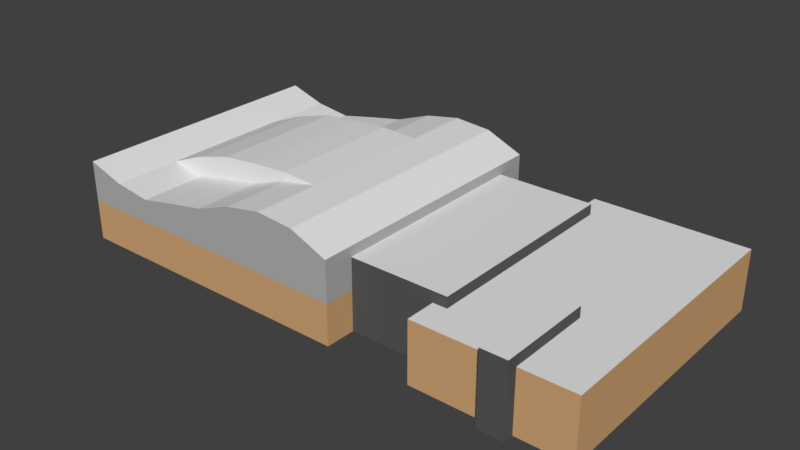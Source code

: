 # Source: devos.blend  (saved by Blender 2.78.0; exported with 4.5.12 LTS)
import bpy
from mathutils import Matrix  # noqa: F401  (used for matrix-valued properties, if any)

bpy.ops.wm.read_factory_settings(use_empty=True)
scene = bpy.context.scene
scene.name = 'Scene'

# ---- collections
col_collection_1 = bpy.data.collections.new('Collection 1'); scene.collection.children.link(col_collection_1)

# ---- materials (node trees are filled in below, after node groups)
mat_devosrooftop = bpy.data.materials.new('DevosRooftop')
mat_devosrooftop.alpha_threshold = 0.0
mat_devosrooftop.use_transparent_shadow = False
mat_devosrooftop.roughness = 0.5
mat_devosrooftop.line_color = (0.0, 0.0, 0.0, 1.0)
mat_devosuppersiding = bpy.data.materials.new('DevosUpperSiding')
mat_devosuppersiding.alpha_threshold = 0.0
mat_devosuppersiding.use_transparent_shadow = False
mat_devosuppersiding.diffuse_color = (0.448, 0.448, 0.448, 1.0)
mat_devosuppersiding.roughness = 0.5
mat_devoslowersiding = bpy.data.materials.new('DevosLowerSiding')
mat_devoslowersiding.alpha_threshold = 0.0
mat_devoslowersiding.use_transparent_shadow = False
mat_devoslowersiding.diffuse_color = (0.65, 0.3849, 0.1836, 1.0)
mat_devoslowersiding.roughness = 0.5
mat_devosmiddlebuilding = bpy.data.materials.new('devosMiddleBuilding')
mat_devosmiddlebuilding.alpha_threshold = 0.0
mat_devosmiddlebuilding.use_transparent_shadow = False
mat_devosmiddlebuilding.diffuse_color = (0.0985, 0.0985, 0.0985, 1.0)
mat_devosmiddlebuilding.roughness = 0.5

# ---- material node trees

# ---- world
world_world = bpy.data.worlds.new('World'); scene.world = world_world
world_world.color = (0.05088, 0.05088, 0.05088)
world_world.use_sun_shadow = False
world_world.sun_shadow_jitter_overblur = 0.0
world_world.cycles.sampling_method = 'MANUAL'

# ---- meshes
me_cube_003 = bpy.data.meshes.new('Cube.003')
me_cube_003.from_pydata([(-1.0, 0.694, -1.0), (-1.0, 0.694, 2.498), (-1.0, 3.499, -1.0), (-1.0, 3.499, 2.498), (1.0, 0.694, -1.0), (1.0, 0.694, 2.498), (1.0, 3.499, -1.0), (1.0, 3.499, 2.498), (-13.25, 1.904, -1.0), (-13.25, 1.904, 2.498), (-13.25, 8.096, -1.0), (-13.25, 8.096, 2.498), (-5.615, 1.904, -1.0), (-5.615, 1.904, 2.498), (-5.615, 8.096, -1.0), (-5.615, 8.096, 2.498), (-6.7, 1.0, -1.0), (-6.7, 1.0, 1.972), (-6.7, 9.0, -1.0), (-6.7, 9.0, 1.972), (5.138, 1.0, -1.0), (5.138, 1.0, 1.972), (5.138, 9.0, -1.0), (5.138, 9.0, 1.972), (-13.25, 3.0, -1.0), (-13.25, 1.0, -1.0), (-36.56, 1.0, -1.0), (-36.56, 3.0, -1.0), (-13.25, 3.0, 1.0), (-13.25, 1.0, 1.0), (-36.56, 1.0, 1.0), (-36.56, 3.0, 1.0), (-13.25, 3.0, 3.0), (-13.25, 1.0, 3.0), (-36.56, 3.0, 3.0), (-36.56, 1.0, 3.0), (-16.16, 3.0, -1.0), (-19.08, 3.0, -1.0), (-21.99, 3.0, -1.0), (-24.9, 3.0, -1.0), (-27.82, 3.0, -1.0), (-30.73, 3.0, -1.0), (-33.64, 3.0, -1.0), (-16.16, 1.0, -1.0), (-19.08, 1.0, -1.0), (-21.99, 1.0, -1.0), (-24.9, 1.0, -1.0), (-27.82, 1.0, -1.0), (-30.73, 1.0, -1.0), (-33.64, 1.0, -1.0), (-33.64, 7.0, 2.406), (-36.56, 7.0, 1.0), (-13.25, 7.0, 1.0), (-13.25, 7.0, -1.0), (-36.56, 7.0, -1.0), (-33.64, 7.0, -1.0), (-16.16, 1.0, 1.0), (-19.08, 1.0, 1.0), (-21.99, 1.0, 1.0), (-24.9, 1.0, 1.0), (-27.82, 1.0, 1.0), (-30.73, 1.0, 1.0), (-33.64, 1.0, 1.0), (-16.16, 3.0, 3.77), (-19.08, 3.0, 3.905), (-21.99, 3.0, 3.567), (-24.9, 3.0, 2.892), (-27.82, 3.0, 2.541), (-30.73, 3.0, 2.163), (-33.64, 3.0, 2.406), (-16.16, 1.0, 3.77), (-19.08, 1.0, 3.905), (-21.99, 1.0, 3.567), (-24.9, 1.0, 2.892), (-27.82, 1.0, 2.541), (-30.73, 1.0, 2.163), (-33.64, 1.0, 2.406), (-33.64, 5.0, -1.0), (-36.56, 5.0, -1.0), (-13.25, 5.0, -1.0), (-13.25, 5.0, 1.0), (-36.56, 5.0, 1.0), (-33.64, 9.0, 2.406), (-33.64, 5.0, 2.406), (-36.56, 5.0, 3.0), (-13.25, 5.0, 3.0), (-16.16, 5.0, -1.0), (-19.08, 5.0, -1.0), (-21.99, 5.0, -1.0), (-24.9, 5.0, -1.0), (-27.82, 5.0, -1.0), (-30.73, 5.0, -1.0), (-33.64, 9.0, 1.0), (-36.56, 9.0, 1.0), (-36.56, 9.0, -1.0), (-33.64, 9.0, -1.0), (-13.25, 9.0, 1.0), (-13.25, 9.0, -1.0), (-16.16, 5.0, 3.77), (-19.08, 5.0, 3.905), (-36.56, 7.0, 3.0), (-13.25, 7.0, 3.0), (-16.16, 7.0, -1.0), (-19.08, 7.0, -1.0), (-21.99, 7.0, -1.0), (-24.9, 7.0, -1.0), (-27.82, 7.0, -1.0), (-30.73, 7.0, -1.0), (-16.16, 7.0, 3.77), (-19.08, 7.0, 3.905), (-21.99, 7.0, 3.567), (-24.9, 7.0, 2.892), (-27.82, 7.0, 2.541), (-30.73, 7.0, 2.163), (-36.56, 9.0, 3.0), (-13.25, 9.0, 3.0), (-16.16, 9.0, -1.0), (-19.08, 9.0, -1.0), (-21.99, 9.0, -1.0), (-24.9, 9.0, -1.0), (-27.82, 9.0, -1.0), (-30.73, 9.0, -1.0), (-16.16, 9.0, 1.0), (-19.08, 9.0, 1.0), (-21.99, 9.0, 1.0), (-24.9, 9.0, 1.0), (-27.82, 9.0, 1.0), (-30.73, 9.0, 1.0), (-16.16, 9.0, 3.77), (-19.08, 9.0, 3.905), (-21.99, 9.0, 3.567), (-24.9, 9.0, 2.892), (-27.82, 9.0, 2.541), (-30.73, 9.0, 2.163), (-21.99, 5.0, 3.983), (-21.99, 3.0, 3.983), (-19.08, 5.0, 3.905), (-19.08, 3.0, 3.905), (-24.9, 3.0, 3.859), (-27.82, 3.0, 3.658), (-30.73, 3.0, 3.152), (-33.64, 3.0, 2.406), (-33.64, 5.0, 2.406), (-30.73, 5.0, 3.152), (-27.82, 5.0, 3.658), (-24.9, 5.0, 3.859), (-33.64, 7.0, 2.406), (-30.73, 7.0, 3.152), (-27.82, 7.0, 3.658), (-24.9, 7.0, 3.859), (-21.99, 7.0, 3.983), (-19.08, 7.0, 3.905)], [], [(0, 1, 3, 2), (2, 3, 7, 6), (6, 7, 5, 4), (4, 5, 1, 0), (2, 6, 4, 0), (7, 3, 1, 5), (8, 9, 11, 10), (10, 11, 15, 14), (14, 15, 13, 12), (12, 13, 9, 8), (10, 14, 12, 8), (15, 11, 9, 13), (16, 17, 19, 18), (18, 19, 23, 22), (22, 23, 21, 20), (20, 21, 17, 16), (18, 22, 20, 16), (23, 19, 17, 21), (42, 49, 26, 27), (29, 28, 32, 33), (24, 28, 29, 25), (49, 62, 30, 26), (26, 30, 31, 27), (34, 69, 83, 84), (69, 34, 35, 76), (31, 30, 35, 34), (83, 69, 141, 142), (56, 29, 33, 70), (30, 62, 76, 35), (62, 61, 75, 76), (61, 60, 74, 75), (60, 59, 73, 74), (59, 58, 72, 73), (58, 57, 71, 72), (57, 56, 70, 71), (24, 36, 86, 79), (64, 63, 98, 99), (31, 34, 84, 81), (41, 42, 77, 91), (63, 32, 85, 98), (40, 41, 91, 90), (111, 112, 148, 149), (32, 63, 70, 33), (63, 64, 71, 70), (64, 65, 72, 71), (65, 66, 73, 72), (66, 67, 74, 73), (67, 68, 75, 74), (68, 69, 76, 75), (28, 24, 79, 80), (39, 40, 90, 89), (32, 28, 80, 85), (50, 83, 142, 146), (42, 27, 78, 77), (38, 39, 89, 88), (99, 109, 151, 136), (25, 29, 56, 43), (43, 56, 57, 44), (44, 57, 58, 45), (45, 58, 59, 46), (46, 59, 60, 47), (47, 60, 61, 48), (48, 61, 62, 49), (24, 25, 43, 36), (36, 43, 44, 37), (37, 44, 45, 38), (38, 45, 46, 39), (39, 46, 47, 40), (40, 47, 48, 41), (41, 48, 49, 42), (85, 80, 52, 101), (110, 111, 149, 150), (90, 91, 107, 106), (84, 83, 50, 100), (69, 68, 140, 141), (89, 90, 106, 105), (109, 110, 150, 151), (88, 89, 105, 104), (78, 81, 51, 54), (68, 67, 139, 140), (87, 88, 104, 103), (80, 79, 53, 52), (64, 99, 136, 137), (86, 87, 103, 102), (77, 78, 54, 55), (99, 98, 108, 109), (36, 37, 87, 86), (67, 66, 138, 139), (27, 31, 81, 78), (37, 38, 88, 87), (104, 105, 119, 118), (54, 51, 93, 94), (111, 110, 130, 131), (103, 104, 118, 117), (55, 54, 94, 95), (110, 109, 129, 130), (102, 103, 117, 116), (109, 108, 128, 129), (53, 102, 116, 97), (108, 101, 115, 128), (51, 100, 114, 93), (107, 55, 95, 121), (52, 53, 97, 96), (101, 52, 96, 115), (50, 113, 133, 82), (106, 107, 121, 120), (91, 77, 55, 107), (81, 84, 100, 51), (98, 85, 101, 108), (79, 86, 102, 53), (92, 95, 94, 93), (92, 93, 114, 82), (96, 122, 128, 115), (122, 123, 129, 128), (123, 124, 130, 129), (124, 125, 131, 130), (125, 126, 132, 131), (126, 127, 133, 132), (127, 92, 82, 133), (96, 97, 116, 122), (122, 116, 117, 123), (123, 117, 118, 124), (124, 118, 119, 125), (125, 119, 120, 126), (126, 120, 121, 127), (127, 121, 95, 92), (112, 111, 131, 132), (105, 106, 120, 119), (113, 112, 132, 133), (100, 50, 82, 114), (135, 137, 136, 134), (141, 140, 143, 142), (140, 139, 144, 143), (139, 138, 145, 144), (142, 143, 147, 146), (143, 144, 148, 147), (144, 145, 149, 148), (145, 134, 150, 149), (134, 136, 151, 150), (138, 135, 134, 145), (112, 113, 147, 148), (65, 64, 137, 135), (113, 50, 146, 147), (66, 65, 135, 138)])
me_cube_003.polygons.foreach_set('material_index', [3, 3, 3, 3, 0, 0, 0, 3, 3, 3, 0, 0, 2, 2, 2, 2, 0, 0, 0, 1, 2, 2, 2, 0, 0, 1, 0, 1, 1, 1, 1, 1, 1, 1, 1, 0, 0, 1, 0, 0, 0, 0, 0, 0, 0, 0, 0, 0, 0, 2, 0, 1, 0, 0, 0, 0, 2, 2, 2, 2, 2, 2, 2, 0, 0, 0, 0, 0, 0, 0, 1, 0, 0, 0, 0, 0, 0, 0, 2, 0, 0, 2, 0, 0, 0, 0, 0, 0, 2, 0, 0, 2, 0, 0, 0, 0, 0, 0, 0, 0, 1, 0, 2, 1, 0, 0, 0, 1, 0, 0, 2, 1, 1, 1, 1, 1, 1, 1, 1, 2, 2, 2, 2, 2, 2, 2, 0, 0, 0, 0, 0, 0, 0, 0, 0, 0, 0, 0, 0, 0, 0, 0, 0, 0])
_uv = me_cube_003.uv_layers.new(name='UVMap')
_uv.uv.foreach_set('vector', [0.2517, 0.8075, 0.2517, 0.8988, 0.1797, 0.8988, 0.1797, 0.8075, 0.2517, 0.8988, 0.2517, 0.8075, 0.3031, 0.8075, 0.3031, 0.8988, 0.4708, 0.9083, 0.4708, 0.817, 0.5428, 0.817, 0.5428, 0.9083, 0.5428, 0.9083, 0.5428, 0.817, 0.5942, 0.817, 0.5942, 0.9083, 0.5942, 0.817, 0.6456, 0.817, 0.6456, 0.8902, 0.5942, 0.8902, 0.7657, 0.8172, 0.8171, 0.8172, 0.8171, 0.8904, 0.7657, 0.8904, 0.08985, 0.9691, 1.225e-08, 0.9691, 0.0, 0.8075, 0.08985, 0.8075, 0.8556, 0.8172, 0.7657, 0.8172, 0.7657, 0.6179, 0.8556, 0.6179, 0.1797, 0.9691, 0.08985, 0.9691, 0.08985, 0.8075, 0.1797, 0.8075, 0.9454, 0.8172, 0.8556, 0.8172, 0.8556, 0.6179, 0.9454, 0.6179, 0.0, 0.8075, 2.45e-08, 0.6082, 0.159, 0.6082, 0.159, 0.8075, 0.3181, 0.6082, 0.3181, 0.8075, 0.159, 0.8075, 0.159, 0.6082, 0.5735, 0.6082, 0.6499, 0.6082, 0.6499, 0.817, 0.5735, 0.817, 0.3944, 0.9172, 0.3181, 0.9172, 0.3181, 0.6082, 0.3944, 0.6082, 0.8684, 0.3801, 0.9448, 0.3801, 0.9448, 0.5889, 0.8684, 0.5889, 0.4708, 0.9172, 0.3944, 0.9172, 0.3944, 0.6082, 0.4708, 0.6082, 0.663, 0.6179, 0.663, 0.309, 0.8684, 0.309, 0.8684, 0.6179, 0.8684, 0.0, 0.8684, 0.309, 0.663, 0.309, 0.663, 3.733e-08, 0.3596, 0.5322, 0.411, 0.5322, 0.411, 0.6082, 0.3596, 0.6082, 0.5221, 0.817, 0.5221, 0.7648, 0.5735, 0.7648, 0.5735, 0.817, 0.4708, 0.7648, 0.5221, 0.7648, 0.5221, 0.817, 0.4708, 0.817, 0.663, 0.07603, 0.6116, 0.07603, 0.6116, 0.0, 0.663, 9.956e-08, 0.7657, 0.8267, 0.7143, 0.8267, 0.7143, 0.7745, 0.7657, 0.7745, 0.1541, 9.956e-08, 0.1541, 0.07603, 0.1027, 0.07603, 0.1027, 9.956e-08, 0.1541, 0.07603, 0.1541, 9.956e-08, 0.2055, 0.0, 0.2055, 0.07603, 0.7143, 0.7745, 0.7143, 0.8267, 0.663, 0.8267, 0.663, 0.7745, 0.0, 0.0, 0.0, 0.0, 0.0, 0.0, 0.0, 0.0, 0.6116, 0.5322, 0.6116, 0.6082, 0.5602, 0.6082, 0.5404, 0.5322, 0.6116, 0.0, 0.6116, 0.07603, 0.5755, 0.07603, 0.5602, 0.0, 0.6116, 0.07603, 0.6116, 0.1521, 0.5817, 0.1521, 0.5755, 0.07603, 0.6116, 0.1521, 0.6116, 0.2281, 0.572, 0.2281, 0.5817, 0.1521, 0.6116, 0.2281, 0.6116, 0.3041, 0.563, 0.3041, 0.572, 0.2281, 0.6116, 0.3041, 0.6116, 0.3801, 0.5456, 0.3801, 0.563, 0.3041, 0.6116, 0.3801, 0.6116, 0.4562, 0.537, 0.4562, 0.5456, 0.3801, 0.6116, 0.4562, 0.6116, 0.5322, 0.5404, 0.5322, 0.537, 0.4562, 0.3596, 0.0, 0.3596, 0.07603, 0.3082, 0.07603, 0.3082, 0.0, 0.1541, 0.4562, 0.1541, 0.5322, 0.1027, 0.5322, 0.1027, 0.4562, 0.7143, 0.7745, 0.663, 0.7745, 0.663, 0.7223, 0.7143, 0.7223, 0.3596, 0.4562, 0.3596, 0.5322, 0.3082, 0.5322, 0.3082, 0.4562, 0.1541, 0.5322, 0.1541, 0.6082, 0.1027, 0.6082, 0.1027, 0.5322, 0.3596, 0.3801, 0.3596, 0.4562, 0.3082, 0.4562, 0.3082, 0.3801, 0.9742, 0.7721, 0.9739, 0.8487, 0.9454, 0.8451, 0.9496, 0.769, 0.1541, 0.6082, 0.1541, 0.5322, 0.2055, 0.5322, 0.2055, 0.6082, 0.1541, 0.5322, 0.1541, 0.4562, 0.2055, 0.4562, 0.2055, 0.5322, 0.1541, 0.4562, 0.1541, 0.3801, 0.2055, 0.3801, 0.2055, 0.4562, 0.1541, 0.3801, 0.1541, 0.3041, 0.2055, 0.3041, 0.2055, 0.3801, 0.1541, 0.3041, 0.1541, 0.2281, 0.2055, 0.2281, 0.2055, 0.3041, 0.1541, 0.2281, 0.1541, 0.1521, 0.2055, 0.1521, 0.2055, 0.2281, 0.1541, 0.1521, 0.1541, 0.07603, 0.2055, 0.07603, 0.2055, 0.1521, 0.5221, 0.7648, 0.4708, 0.7648, 0.4708, 0.7126, 0.5221, 0.7126, 0.3596, 0.3041, 0.3596, 0.3801, 0.3082, 0.3801, 0.3082, 0.3041, 0.5735, 0.7648, 0.5221, 0.7648, 0.5221, 0.7126, 0.5735, 0.7126, 0.0, 0.0, 0.0, 0.0, 0.0, 0.0, 0.0, 0.0, 0.3596, 0.5322, 0.3596, 0.6082, 0.3082, 0.6082, 0.3082, 0.5322, 0.3596, 0.2281, 0.3596, 0.3041, 0.3082, 0.3041, 0.3082, 0.2281, 0.6499, 0.6604, 0.6499, 0.6082, 0.6499, 0.6082, 0.6499, 0.6604, 0.663, 0.6082, 0.6116, 0.6082, 0.6116, 0.5322, 0.663, 0.5322, 0.663, 0.5322, 0.6116, 0.5322, 0.6116, 0.4562, 0.663, 0.4562, 0.663, 0.4562, 0.6116, 0.4562, 0.6116, 0.3801, 0.663, 0.3801, 0.663, 0.3801, 0.6116, 0.3801, 0.6116, 0.3041, 0.663, 0.3041, 0.663, 0.3041, 0.6116, 0.3041, 0.6116, 0.2281, 0.663, 0.2281, 0.663, 0.2281, 0.6116, 0.2281, 0.6116, 0.1521, 0.663, 0.1521, 0.663, 0.1521, 0.6116, 0.1521, 0.6116, 0.07603, 0.663, 0.07603, 0.3596, 0.0, 0.411, 0.0, 0.411, 0.07603, 0.3596, 0.07603, 0.3596, 0.07603, 0.411, 0.07603, 0.411, 0.1521, 0.3596, 0.1521, 0.3596, 0.1521, 0.411, 0.1521, 0.411, 0.2281, 0.3596, 0.2281, 0.3596, 0.2281, 0.411, 0.2281, 0.411, 0.3041, 0.3596, 0.3041, 0.3596, 0.3041, 0.411, 0.3041, 0.411, 0.3801, 0.3596, 0.3801, 0.3596, 0.3801, 0.411, 0.3801, 0.411, 0.4562, 0.3596, 0.4562, 0.3596, 0.4562, 0.411, 0.4562, 0.411, 0.5322, 0.3596, 0.5322, 0.5735, 0.7126, 0.5221, 0.7126, 0.5221, 0.6604, 0.5735, 0.6604, 0.9663, 0.6945, 0.9742, 0.7721, 0.9496, 0.769, 0.9557, 0.6931, 0.3082, 0.3801, 0.3082, 0.4562, 0.2569, 0.4562, 0.2569, 0.3801, 0.1027, 9.956e-08, 0.1027, 0.07603, 0.05137, 0.07603, 0.05137, 9.956e-08, 0.9845, 0.0, 1.0, 0.07465, 0.9748, 0.07786, 0.9845, 0.0, 0.3082, 0.3041, 0.3082, 0.3801, 0.2569, 0.3801, 0.2569, 0.3041, 0.967, 0.6179, 0.9663, 0.6945, 0.9557, 0.6931, 0.967, 0.6179, 0.3082, 0.2281, 0.3082, 0.3041, 0.2569, 0.3041, 0.2569, 0.2281, 0.7657, 0.7223, 0.7143, 0.7223, 0.7143, 0.6701, 0.7657, 0.6701, 1.0, 0.07465, 0.9997, 0.1513, 0.9712, 0.1549, 0.9748, 0.07786, 0.3082, 0.1521, 0.3082, 0.2281, 0.2569, 0.2281, 0.2569, 0.1521, 0.5221, 0.7126, 0.4708, 0.7126, 0.4708, 0.6604, 0.5221, 0.6604, 0.6499, 0.7126, 0.6499, 0.6604, 0.6499, 0.6604, 0.6499, 0.7126, 0.3082, 0.07603, 0.3082, 0.1521, 0.2569, 0.1521, 0.2569, 0.07603, 0.3082, 0.5322, 0.3082, 0.6082, 0.2569, 0.6082, 0.2569, 0.5322, 0.1027, 0.4562, 0.1027, 0.5322, 0.05137, 0.5322, 0.05137, 0.4562, 0.3596, 0.07603, 0.3596, 0.1521, 0.3082, 0.1521, 0.3082, 0.07603, 0.9997, 0.1513, 1.0, 0.2279, 0.9754, 0.231, 0.9712, 0.1549, 0.7657, 0.7745, 0.7143, 0.7745, 0.7143, 0.7223, 0.7657, 0.7223, 0.3596, 0.1521, 0.3596, 0.2281, 0.3082, 0.2281, 0.3082, 0.1521, 0.2569, 0.2281, 0.2569, 0.3041, 0.2055, 0.3041, 0.2055, 0.2281, 0.7657, 0.6701, 0.7143, 0.6701, 0.7143, 0.6179, 0.7657, 0.6179, 0.05137, 0.3041, 0.05137, 0.3801, 2.45e-08, 0.3801, 2.45e-08, 0.3041, 0.2569, 0.1521, 0.2569, 0.2281, 0.2055, 0.2281, 0.2055, 0.1521, 0.2569, 0.5322, 0.2569, 0.6082, 0.2055, 0.6082, 0.2055, 0.5322, 0.05137, 0.3801, 0.05137, 0.4562, 2.45e-08, 0.4562, 2.45e-08, 0.3801, 0.2569, 0.07603, 0.2569, 0.1521, 0.2055, 0.1521, 0.2055, 0.07603, 0.05137, 0.4562, 0.05137, 0.5322, 4.899e-08, 0.5322, 2.45e-08, 0.4562, 0.2569, 2.489e-08, 0.2569, 0.07603, 0.2055, 0.07603, 0.2055, 2.489e-08, 0.05137, 0.5322, 0.05137, 0.6082, 4.899e-08, 0.6082, 4.899e-08, 0.5322, 0.7143, 0.6701, 0.663, 0.6701, 0.663, 0.6179, 0.7143, 0.6179, 0.2569, 0.4562, 0.2569, 0.5322, 0.2055, 0.5322, 0.2055, 0.4562, 0.5221, 0.6604, 0.4708, 0.6604, 0.4708, 0.6082, 0.5221, 0.6082, 0.5735, 0.6604, 0.5221, 0.6604, 0.5221, 0.6082, 0.5735, 0.6082, 0.05137, 0.07603, 0.05137, 0.1521, 2.45e-08, 0.1521, 0.0, 0.07603, 0.2569, 0.3801, 0.2569, 0.4562, 0.2055, 0.4562, 0.2055, 0.3801, 0.3082, 0.4562, 0.3082, 0.5322, 0.2569, 0.5322, 0.2569, 0.4562, 0.7143, 0.7223, 0.663, 0.7223, 0.663, 0.6701, 0.7143, 0.6701, 0.1027, 0.5322, 0.1027, 0.6082, 0.05137, 0.6082, 0.05137, 0.5322, 0.3082, 0.0, 0.3082, 0.07603, 0.2569, 0.07603, 0.2569, 2.489e-08, 0.4856, 0.5322, 0.537, 0.5322, 0.537, 0.6082, 0.4856, 0.6082, 0.4856, 0.5322, 0.4856, 0.6082, 0.4342, 0.6082, 0.4495, 0.5322, 0.4856, 0.0, 0.4856, 0.07603, 0.4145, 0.07603, 0.4342, 0.0, 0.4856, 0.07603, 0.4856, 0.1521, 0.411, 0.1521, 0.4145, 0.07603, 0.4856, 0.1521, 0.4856, 0.2281, 0.4197, 0.2281, 0.411, 0.1521, 0.4856, 0.2281, 0.4856, 0.3041, 0.437, 0.3041, 0.4197, 0.2281, 0.4856, 0.3041, 0.4856, 0.3801, 0.446, 0.3801, 0.437, 0.3041, 0.4856, 0.3801, 0.4856, 0.4562, 0.4557, 0.4562, 0.446, 0.3801, 0.4856, 0.4562, 0.4856, 0.5322, 0.4495, 0.5322, 0.4557, 0.4562, 0.4856, 0.0, 0.537, 1.493e-07, 0.537, 0.07603, 0.4856, 0.07603, 0.4856, 0.07603, 0.537, 0.07603, 0.537, 0.1521, 0.4856, 0.1521, 0.4856, 0.1521, 0.537, 0.1521, 0.537, 0.2281, 0.4856, 0.2281, 0.4856, 0.2281, 0.537, 0.2281, 0.537, 0.3041, 0.4856, 0.3041, 0.4856, 0.3041, 0.537, 0.3041, 0.537, 0.3801, 0.4856, 0.3801, 0.4856, 0.3801, 0.537, 0.3801, 0.537, 0.4562, 0.4856, 0.4562, 0.4856, 0.4562, 0.537, 0.4562, 0.537, 0.5322, 0.4856, 0.5322, 0.05137, 0.2281, 0.05137, 0.3041, 2.45e-08, 0.3041, 2.45e-08, 0.2281, 0.2569, 0.3041, 0.2569, 0.3801, 0.2055, 0.3801, 0.2055, 0.3041, 0.05137, 0.1521, 0.05137, 0.2281, 2.45e-08, 0.2281, 2.45e-08, 0.1521, 0.05137, 9.956e-08, 0.05137, 0.07603, 0.0, 0.07603, 0.0, 9.956e-08, 0.9712, 0.3041, 0.9712, 0.3801, 0.9198, 0.3801, 0.9198, 0.3041, 0.9712, 0.0, 0.9712, 0.07603, 0.9198, 0.07603, 0.9198, 0.0, 0.9712, 0.07603, 0.9712, 0.1521, 0.9198, 0.1521, 0.9198, 0.07603, 0.9712, 0.1521, 0.9712, 0.2281, 0.9198, 0.2281, 0.9198, 0.1521, 0.9198, 0.0, 0.9198, 0.07603, 0.8684, 0.07603, 0.8684, 0.0, 0.9198, 0.07603, 0.9198, 0.1521, 0.8684, 0.1521, 0.8684, 0.07603, 0.9198, 0.1521, 0.9198, 0.2281, 0.8684, 0.2281, 0.8684, 0.1521, 0.9198, 0.2281, 0.9198, 0.3041, 0.8684, 0.3041, 0.8684, 0.2281, 0.9198, 0.3041, 0.9198, 0.3801, 0.8684, 0.3801, 0.8684, 0.3041, 0.9712, 0.2281, 0.9712, 0.3041, 0.9198, 0.3041, 0.9198, 0.2281, 0.9739, 0.8487, 0.9742, 0.9253, 0.949, 0.9221, 0.9454, 0.8451, 0.9921, 0.3055, 0.9928, 0.3821, 0.9928, 0.3821, 0.9815, 0.3069, 0.9742, 0.9253, 0.9587, 1.0, 0.9587, 1.0, 0.949, 0.9221, 1.0, 0.2279, 0.9921, 0.3055, 0.9815, 0.3069, 0.9754, 0.231])
me_cube_003.materials.append(mat_devosrooftop)
me_cube_003.materials.append(mat_devosuppersiding)
me_cube_003.materials.append(mat_devoslowersiding)
me_cube_003.materials.append(mat_devosmiddlebuilding)
me_cube_003.use_remesh_preserve_volume = False
me_cube_003.use_remesh_preserve_attributes = False
me_cube_003.use_mirror_vertex_groups = False
me_cube_003.update()

# ---- objects
ob_devos = bpy.data.objects.new('Devos', me_cube_003)

# ---- transforms, parenting, visibility, modifiers, constraints
ob_devos.location = (15.8, -2.603, 1.0)
ob_devos.scale = (0.6344, 1.67, 1.0)
ob_devos.lineart.crease_threshold = 0.0

# ---- collection membership
col_collection_1.objects.link(ob_devos)

# ---- scene / render settings (as saved in the file)
scene.frame_start = 1; scene.frame_end = 250; scene.frame_set(1)
scene.render.engine = 'BLENDER_EEVEE_NEXT'
scene.render.resolution_percentage = 50
scene.render.dither_intensity = 0.0
scene.cycles.use_denoising = False
scene.cycles.samples = 128
scene.cycles.sampling_pattern = 'TABULATED_SOBOL'
scene.cycles.light_sampling_threshold = 0.0
scene.cycles.use_adaptive_sampling = False
scene.cycles.use_light_tree = False
scene.cycles.blur_glossy = 0.0
scene.cycles.sample_clamp_indirect = 0.0
scene.view_settings.view_transform = 'Standard'
bpy.context.view_layer.update()

# ---- added for rendering (the .blend has no active camera and no usable light): camera, sun
cam_auto = bpy.data.cameras.new('AutoCamera')
cam_auto.lens = 50.0
cam_auto.sensor_width = 36.0
cam_auto.clip_end = 1000.0
ob_auto_camera = bpy.data.objects.new('AutoCamera', cam_auto)
scene.collection.objects.link(ob_auto_camera)
ob_auto_camera.location = (33.8488, -28.1287, 24.9043)
ob_auto_camera.rotation_euler = (1.09748, -7.21219e-08, 0.694738)
scene.camera = ob_auto_camera
light_auto_sun = bpy.data.lights.new('AutoSun', 'SUN')
light_auto_sun.energy = 3.0
light_auto_sun.angle = 0.0523599
ob_auto_sun = bpy.data.objects.new('AutoSun', light_auto_sun)
scene.collection.objects.link(ob_auto_sun)
ob_auto_sun.rotation_euler = (0.872665, 0.174533, 0.523599)
bpy.context.view_layer.update()
